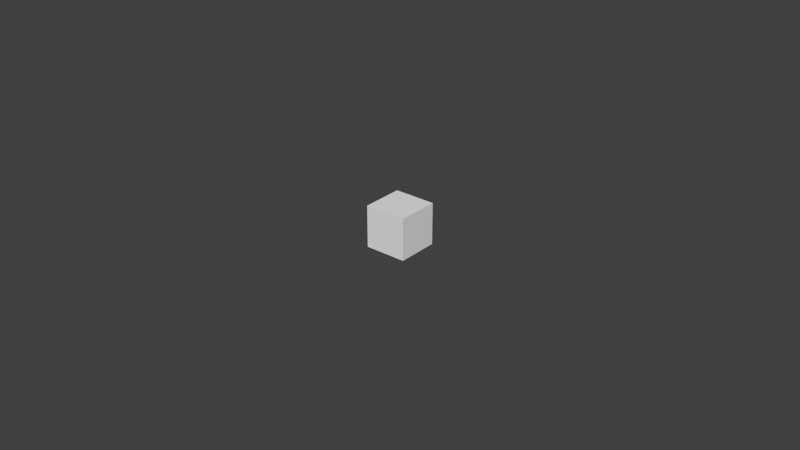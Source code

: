 # Source: new.blend  (saved by Blender 2.74.0; exported with 4.5.12 LTS)
import bpy
from mathutils import Matrix  # noqa: F401  (used for matrix-valued properties, if any)

bpy.ops.wm.read_factory_settings(use_empty=True)
scene = bpy.context.scene
scene.name = 'Scene'

# ---- collections
col_collection_1 = bpy.data.collections.new('Collection 1'); scene.collection.children.link(col_collection_1)

# ---- world
world_world = bpy.data.worlds.new('World'); scene.world = world_world
world_world.color = (0.05088, 0.05088, 0.05088)
world_world.use_sun_shadow = False
world_world.sun_shadow_jitter_overblur = 0.0
world_world.cycles.sampling_method = 'MANUAL'
world_world.cycles.sample_map_resolution = 256

# ---- meshes
me_cube_001 = bpy.data.meshes.new('Cube.001')
me_cube_001.from_pydata([(-1.0, -1.0, -1.0), (-1.0, -1.0, 1.0), (-1.0, 1.0, -1.0), (-1.0, 1.0, 1.0), (1.0, -1.0, -1.0), (1.0, -1.0, 1.0), (1.0, 1.0, -1.0), (1.0, 1.0, 1.0)], [], [(1, 3, 2, 0), (3, 7, 6, 2), (7, 5, 4, 6), (5, 1, 0, 4), (0, 2, 6, 4), (5, 7, 3, 1)])
me_cube_001.use_remesh_preserve_volume = False
me_cube_001.use_remesh_preserve_attributes = False
me_cube_001.use_mirror_vertex_groups = False
me_cube_001.update()
me_cube = bpy.data.meshes.new('Cube')
me_cube.from_pydata([(-1.0, -1.0, -1.0), (-1.0, -1.0, 1.0), (-1.0, 1.0, -1.0), (-1.0, 1.0, 1.0), (1.0, -1.0, -1.0), (1.0, -1.0, 1.0), (1.0, 1.0, -1.0), (1.0, 1.0, 1.0)], [], [(1, 3, 2, 0), (3, 7, 6, 2), (7, 5, 4, 6), (5, 1, 0, 4), (0, 2, 6, 4), (5, 7, 3, 1)])
me_cube.use_remesh_preserve_volume = False
me_cube.use_remesh_preserve_attributes = False
me_cube.use_mirror_vertex_groups = False
me_cube.update()

# ---- objects
ob_cube_001 = bpy.data.objects.new('Cube.001', me_cube_001)
ob_cube = bpy.data.objects.new('Cube', me_cube)

# ---- transforms, parenting, visibility, modifiers, constraints
ob_cube_001.location = (0.0, 0.0, 0.0)
ob_cube_001.scale = (0.1995, 0.1995, 0.1995)
ob_cube_001.lineart.crease_threshold = 0.0
_m = ob_cube_001.modifiers.new('Fluid', 'FLUID')
_m.fluid_type = 'FLOW'
_m = ob_cube_001.modifiers.new('ParticleSystem 1', 'PARTICLE_SYSTEM')
ob_cube.location = (0.0, 0.0, 0.0)
ob_cube.scale = (1.709, 1.709, 1.709)
ob_cube.display_type = 'WIRE'
ob_cube.lineart.crease_threshold = 0.0
_m = ob_cube.modifiers.new('Fluid', 'FLUID')
_m.fluid_type = 'DOMAIN'

# ---- collection membership
col_collection_1.objects.link(ob_cube_001)
col_collection_1.objects.link(ob_cube)

# ---- scene / render settings (as saved in the file)
scene.frame_start = 1; scene.frame_end = 128; scene.frame_set(18)
scene.render.engine = 'BLENDER_EEVEE_NEXT'
scene.render.resolution_percentage = 50
scene.render.dither_intensity = 0.0
scene.cycles.use_denoising = False
scene.cycles.samples = 10
scene.cycles.sampling_pattern = 'TABULATED_SOBOL'
scene.cycles.light_sampling_threshold = 0.0
scene.cycles.use_adaptive_sampling = False
scene.cycles.use_light_tree = False
scene.cycles.blur_glossy = 0.0
scene.cycles.pixel_filter_type = 'GAUSSIAN'
scene.cycles.sample_clamp_indirect = 0.0
scene.view_settings.view_transform = 'Standard'
bpy.context.view_layer.update()

# ---- added for rendering (the .blend has no active camera and no usable light): camera, sun
cam_auto = bpy.data.cameras.new('AutoCamera')
cam_auto.lens = 50.0
cam_auto.sensor_width = 36.0
cam_auto.clip_end = 1000.0
ob_auto_camera = bpy.data.objects.new('AutoCamera', cam_auto)
scene.collection.objects.link(ob_auto_camera)
ob_auto_camera.location = (5.47642, -6.57171, 4.38114)
ob_auto_camera.rotation_euler = (1.09748, -7.21219e-08, 0.694738)
scene.camera = ob_auto_camera
light_auto_sun = bpy.data.lights.new('AutoSun', 'SUN')
light_auto_sun.energy = 3.0
light_auto_sun.angle = 0.0523599
ob_auto_sun = bpy.data.objects.new('AutoSun', light_auto_sun)
scene.collection.objects.link(ob_auto_sun)
ob_auto_sun.rotation_euler = (0.872665, 0.174533, 0.523599)
bpy.context.view_layer.update()
